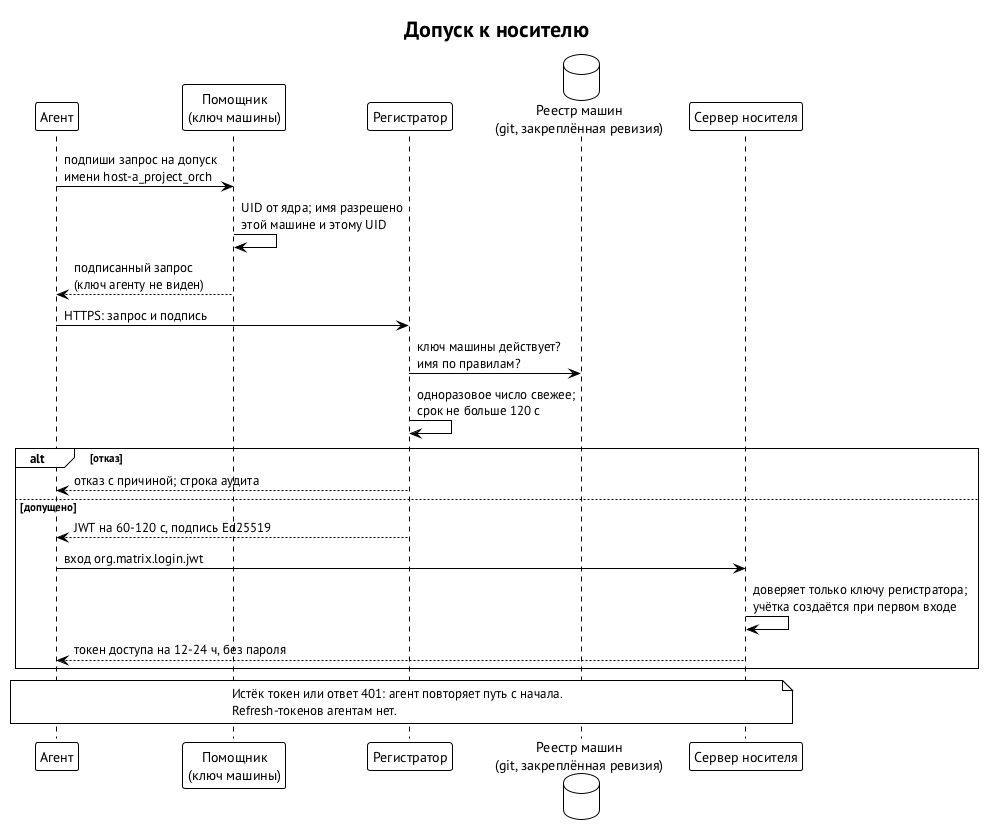

The diagram above was rendered by PlantUML. Its source (embedded in the PNG):
@startuml carrier-admission
!theme plain
skinparam defaultFontName "PT Sans"
skinparam shadowing false
title Допуск к носителю
participant "Агент" as A
participant "Помощник\n(ключ машины)" as H
participant "Регистратор" as R
database "Реестр машин\n(git, закреплённая ревизия)" as E
participant "Сервер носителя" as M
A -> H : подпиши запрос на допуск\nимени host-a_project_orch
H -> H : UID от ядра; имя разрешено\nэтой машине и этому UID
H --> A : подписанный запрос\n(ключ агенту не виден)
A -> R : HTTPS: запрос и подпись
R -> E : ключ машины действует?\nимя по правилам?
R -> R : одноразовое число свежее;\nсрок не больше 120 с
alt отказ
  R --> A : отказ с причиной; строка аудита
else допущено
  R --> A : JWT на 60-120 с, подпись Ed25519
  A -> M : вход org.matrix.login.jwt
  M -> M : доверяет только ключу регистратора;\nучётка создаётся при первом входе
  M --> A : токен доступа на 12-24 ч, без пароля
end
note over A, M
  Истёк токен или ответ 401: агент повторяет путь с начала.
  Refresh-токенов агентам нет.
end note
@enduml